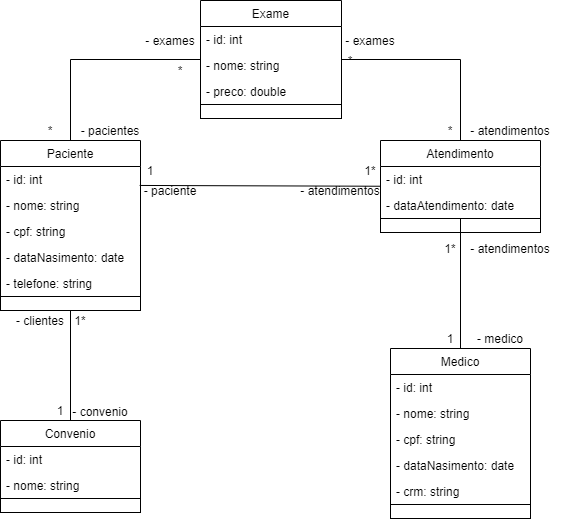

The diagram above was exported from draw.io. Its source (the exported page's mxGraphModel, read from the mxfile embedded in the PNG):
<mxGraphModel dx="1240" dy="655" grid="1" gridSize="10" guides="1" tooltips="1" connect="1" arrows="1" fold="1" page="1" pageScale="1" pageWidth="827" pageHeight="1169" math="0" shadow="0">
  <root>
    <mxCell id="0" />
    <mxCell id="1" parent="0" />
    <mxCell id="2" value="Paciente" style="swimlane;fontStyle=0;childLayout=stackLayout;horizontal=1;startSize=26;fillColor=none;horizontalStack=0;resizeParent=1;resizeParentMax=0;resizeLast=0;collapsible=1;marginBottom=0;" vertex="1" parent="1">
      <mxGeometry x="140" y="290" width="140" height="170" as="geometry" />
    </mxCell>
    <mxCell id="3" value="- id: int" style="text;align=left;verticalAlign=top;spacingLeft=4;spacingRight=4;overflow=hidden;rotatable=0;points=[[0,0.5],[1,0.5]];portConstraint=eastwest;" vertex="1" parent="2">
      <mxGeometry y="26" width="140" height="26" as="geometry" />
    </mxCell>
    <mxCell id="4" value="- nome: string" style="text;strokeColor=none;fillColor=none;align=left;verticalAlign=top;spacingLeft=4;spacingRight=4;overflow=hidden;rotatable=0;points=[[0,0.5],[1,0.5]];portConstraint=eastwest;" vertex="1" parent="2">
      <mxGeometry y="52" width="140" height="26" as="geometry" />
    </mxCell>
    <mxCell id="5" value="- cpf: string" style="text;strokeColor=none;fillColor=none;align=left;verticalAlign=top;spacingLeft=4;spacingRight=4;overflow=hidden;rotatable=0;points=[[0,0.5],[1,0.5]];portConstraint=eastwest;" vertex="1" parent="2">
      <mxGeometry y="78" width="140" height="26" as="geometry" />
    </mxCell>
    <mxCell id="6" value="- dataNasimento: date" style="text;strokeColor=none;fillColor=none;align=left;verticalAlign=top;spacingLeft=4;spacingRight=4;overflow=hidden;rotatable=0;points=[[0,0.5],[1,0.5]];portConstraint=eastwest;" vertex="1" parent="2">
      <mxGeometry y="104" width="140" height="26" as="geometry" />
    </mxCell>
    <mxCell id="7" value="- telefone: string" style="text;strokeColor=none;fillColor=none;align=left;verticalAlign=top;spacingLeft=4;spacingRight=4;overflow=hidden;rotatable=0;points=[[0,0.5],[1,0.5]];portConstraint=eastwest;" vertex="1" parent="2">
      <mxGeometry y="130" width="140" height="26" as="geometry" />
    </mxCell>
    <mxCell id="8" value="" style="text;fillColor=none;align=left;verticalAlign=middle;spacingTop=-1;spacingLeft=4;spacingRight=4;rotatable=0;labelPosition=right;points=[];portConstraint=eastwest;labelBackgroundColor=none;strokeColor=#000000;" vertex="1" parent="2">
      <mxGeometry y="156" width="140" height="14" as="geometry" />
    </mxCell>
    <mxCell id="9" style="edgeStyle=orthogonalEdgeStyle;rounded=0;orthogonalLoop=1;jettySize=auto;html=1;endArrow=none;endFill=0;" edge="1" source="49" target="22" parent="1">
      <mxGeometry relative="1" as="geometry" />
    </mxCell>
    <mxCell id="10" style="edgeStyle=orthogonalEdgeStyle;rounded=0;orthogonalLoop=1;jettySize=auto;html=1;endArrow=none;endFill=0;" edge="1" source="49" target="2" parent="1">
      <mxGeometry relative="1" as="geometry" />
    </mxCell>
    <mxCell id="11" value="Convenio" style="swimlane;fontStyle=0;childLayout=stackLayout;horizontal=1;startSize=26;fillColor=none;horizontalStack=0;resizeParent=1;resizeParentMax=0;resizeLast=0;collapsible=1;marginBottom=0;" vertex="1" parent="1">
      <mxGeometry x="140" y="570" width="140" height="92" as="geometry" />
    </mxCell>
    <mxCell id="12" value="- id: int" style="text;align=left;verticalAlign=top;spacingLeft=4;spacingRight=4;overflow=hidden;rotatable=0;points=[[0,0.5],[1,0.5]];portConstraint=eastwest;" vertex="1" parent="11">
      <mxGeometry y="26" width="140" height="26" as="geometry" />
    </mxCell>
    <mxCell id="13" value="- nome: string" style="text;strokeColor=none;fillColor=none;align=left;verticalAlign=top;spacingLeft=4;spacingRight=4;overflow=hidden;rotatable=0;points=[[0,0.5],[1,0.5]];portConstraint=eastwest;" vertex="1" parent="11">
      <mxGeometry y="52" width="140" height="26" as="geometry" />
    </mxCell>
    <mxCell id="14" value="" style="text;fillColor=none;align=left;verticalAlign=middle;spacingTop=-1;spacingLeft=4;spacingRight=4;rotatable=0;labelPosition=right;points=[];portConstraint=eastwest;labelBackgroundColor=none;strokeColor=#000000;" vertex="1" parent="11">
      <mxGeometry y="78" width="140" height="14" as="geometry" />
    </mxCell>
    <mxCell id="15" value="Medico" style="swimlane;fontStyle=0;childLayout=stackLayout;horizontal=1;startSize=26;fillColor=none;horizontalStack=0;resizeParent=1;resizeParentMax=0;resizeLast=0;collapsible=1;marginBottom=0;" vertex="1" parent="1">
      <mxGeometry x="530" y="498" width="140" height="170" as="geometry" />
    </mxCell>
    <mxCell id="16" value="- id: int" style="text;align=left;verticalAlign=top;spacingLeft=4;spacingRight=4;overflow=hidden;rotatable=0;points=[[0,0.5],[1,0.5]];portConstraint=eastwest;" vertex="1" parent="15">
      <mxGeometry y="26" width="140" height="26" as="geometry" />
    </mxCell>
    <mxCell id="17" value="- nome: string" style="text;strokeColor=none;fillColor=none;align=left;verticalAlign=top;spacingLeft=4;spacingRight=4;overflow=hidden;rotatable=0;points=[[0,0.5],[1,0.5]];portConstraint=eastwest;" vertex="1" parent="15">
      <mxGeometry y="52" width="140" height="26" as="geometry" />
    </mxCell>
    <mxCell id="18" value="- cpf: string" style="text;strokeColor=none;fillColor=none;align=left;verticalAlign=top;spacingLeft=4;spacingRight=4;overflow=hidden;rotatable=0;points=[[0,0.5],[1,0.5]];portConstraint=eastwest;" vertex="1" parent="15">
      <mxGeometry y="78" width="140" height="26" as="geometry" />
    </mxCell>
    <mxCell id="19" value="- dataNasimento: date" style="text;strokeColor=none;fillColor=none;align=left;verticalAlign=top;spacingLeft=4;spacingRight=4;overflow=hidden;rotatable=0;points=[[0,0.5],[1,0.5]];portConstraint=eastwest;" vertex="1" parent="15">
      <mxGeometry y="104" width="140" height="26" as="geometry" />
    </mxCell>
    <mxCell id="20" value="- crm: string" style="text;strokeColor=none;fillColor=none;align=left;verticalAlign=top;spacingLeft=4;spacingRight=4;overflow=hidden;rotatable=0;points=[[0,0.5],[1,0.5]];portConstraint=eastwest;" vertex="1" parent="15">
      <mxGeometry y="130" width="140" height="26" as="geometry" />
    </mxCell>
    <mxCell id="21" value="" style="text;fillColor=none;align=left;verticalAlign=middle;spacingTop=-1;spacingLeft=4;spacingRight=4;rotatable=0;labelPosition=right;points=[];portConstraint=eastwest;labelBackgroundColor=none;strokeColor=#000000;" vertex="1" parent="15">
      <mxGeometry y="156" width="140" height="14" as="geometry" />
    </mxCell>
    <mxCell id="22" value="Atendimento" style="swimlane;fontStyle=0;childLayout=stackLayout;horizontal=1;startSize=26;fillColor=none;horizontalStack=0;resizeParent=1;resizeParentMax=0;resizeLast=0;collapsible=1;marginBottom=0;" vertex="1" parent="1">
      <mxGeometry x="520" y="290" width="160" height="92" as="geometry" />
    </mxCell>
    <mxCell id="23" value="- id: int" style="text;align=left;verticalAlign=top;spacingLeft=4;spacingRight=4;overflow=hidden;rotatable=0;points=[[0,0.5],[1,0.5]];portConstraint=eastwest;" vertex="1" parent="22">
      <mxGeometry y="26" width="160" height="26" as="geometry" />
    </mxCell>
    <mxCell id="24" value="- dataAtendimento: date" style="text;strokeColor=none;fillColor=none;align=left;verticalAlign=top;spacingLeft=4;spacingRight=4;overflow=hidden;rotatable=0;points=[[0,0.5],[1,0.5]];portConstraint=eastwest;" vertex="1" parent="22">
      <mxGeometry y="52" width="160" height="26" as="geometry" />
    </mxCell>
    <mxCell id="25" value="" style="text;fillColor=none;align=left;verticalAlign=middle;spacingTop=-1;spacingLeft=4;spacingRight=4;rotatable=0;labelPosition=right;points=[];portConstraint=eastwest;labelBackgroundColor=none;strokeColor=#000000;" vertex="1" parent="22">
      <mxGeometry y="78" width="160" height="14" as="geometry" />
    </mxCell>
    <mxCell id="26" value="" style="endArrow=none;html=1;exitX=0.5;exitY=0;exitDx=0;exitDy=0;entryX=1;entryY=0;entryDx=0;entryDy=0;" edge="1" source="11" target="30" parent="1">
      <mxGeometry width="50" height="50" relative="1" as="geometry">
        <mxPoint x="290" y="500" as="sourcePoint" />
        <mxPoint x="210" y="500" as="targetPoint" />
      </mxGeometry>
    </mxCell>
    <mxCell id="27" value="- convenio" style="text;html=1;strokeColor=none;fillColor=none;align=center;verticalAlign=middle;whiteSpace=wrap;rounded=0;" vertex="1" parent="1">
      <mxGeometry x="210" y="560" width="60" as="geometry" />
    </mxCell>
    <mxCell id="28" value="1" style="text;html=1;strokeColor=none;fillColor=none;align=center;verticalAlign=middle;whiteSpace=wrap;rounded=0;" vertex="1" parent="1">
      <mxGeometry x="190" y="550" width="20" height="20" as="geometry" />
    </mxCell>
    <mxCell id="29" value="1*" style="text;html=1;strokeColor=none;fillColor=none;align=center;verticalAlign=middle;whiteSpace=wrap;rounded=0;" vertex="1" parent="1">
      <mxGeometry x="210" y="460" width="20" height="20" as="geometry" />
    </mxCell>
    <mxCell id="30" value="- clientes" style="text;html=1;strokeColor=none;fillColor=none;align=center;verticalAlign=middle;whiteSpace=wrap;rounded=0;" vertex="1" parent="1">
      <mxGeometry x="150" y="460" width="60" height="20" as="geometry" />
    </mxCell>
    <mxCell id="31" value="" style="endArrow=none;html=1;exitX=0.994;exitY=0.729;exitDx=0;exitDy=0;exitPerimeter=0;" edge="1" source="3" target="22" parent="1">
      <mxGeometry width="50" height="50" relative="1" as="geometry">
        <mxPoint x="420" y="460" as="sourcePoint" />
        <mxPoint x="470" y="410" as="targetPoint" />
      </mxGeometry>
    </mxCell>
    <mxCell id="32" value="- atendimentos" style="text;html=1;strokeColor=none;fillColor=none;align=center;verticalAlign=middle;whiteSpace=wrap;rounded=0;" vertex="1" parent="1">
      <mxGeometry x="430" y="330" width="100" height="20" as="geometry" />
    </mxCell>
    <mxCell id="33" value="- paciente" style="text;html=1;strokeColor=none;fillColor=none;align=center;verticalAlign=middle;whiteSpace=wrap;rounded=0;" vertex="1" parent="1">
      <mxGeometry x="280" y="330" width="60" height="20" as="geometry" />
    </mxCell>
    <mxCell id="34" value="1*" style="text;html=1;strokeColor=none;fillColor=none;align=center;verticalAlign=middle;whiteSpace=wrap;rounded=0;" vertex="1" parent="1">
      <mxGeometry x="500" y="310" width="20" height="20" as="geometry" />
    </mxCell>
    <mxCell id="35" value="1" style="text;html=1;strokeColor=none;fillColor=none;align=center;verticalAlign=middle;whiteSpace=wrap;rounded=0;" vertex="1" parent="1">
      <mxGeometry x="280" y="310" width="20" height="20" as="geometry" />
    </mxCell>
    <mxCell id="36" value="" style="endArrow=none;html=1;" edge="1" source="15" target="24" parent="1">
      <mxGeometry width="50" height="50" relative="1" as="geometry">
        <mxPoint x="540" y="500" as="sourcePoint" />
        <mxPoint x="590" y="450" as="targetPoint" />
      </mxGeometry>
    </mxCell>
    <mxCell id="37" value="- atendimentos" style="text;html=1;strokeColor=none;fillColor=none;align=center;verticalAlign=middle;whiteSpace=wrap;rounded=0;" vertex="1" parent="1">
      <mxGeometry x="600" y="388" width="100" height="20" as="geometry" />
    </mxCell>
    <mxCell id="38" value="1*" style="text;html=1;strokeColor=none;fillColor=none;align=center;verticalAlign=middle;whiteSpace=wrap;rounded=0;" vertex="1" parent="1">
      <mxGeometry x="580" y="388" width="20" height="20" as="geometry" />
    </mxCell>
    <mxCell id="39" value="- medico" style="text;html=1;strokeColor=none;fillColor=none;align=center;verticalAlign=middle;whiteSpace=wrap;rounded=0;" vertex="1" parent="1">
      <mxGeometry x="610" y="478" width="60" height="20" as="geometry" />
    </mxCell>
    <mxCell id="40" value="1" style="text;html=1;strokeColor=none;fillColor=none;align=center;verticalAlign=middle;whiteSpace=wrap;rounded=0;" vertex="1" parent="1">
      <mxGeometry x="580" y="478" width="20" height="20" as="geometry" />
    </mxCell>
    <mxCell id="41" value="- atendimentos" style="text;html=1;strokeColor=none;fillColor=none;align=center;verticalAlign=middle;whiteSpace=wrap;rounded=0;" vertex="1" parent="1">
      <mxGeometry x="600" y="270" width="100" height="20" as="geometry" />
    </mxCell>
    <mxCell id="42" value="- exames" style="text;html=1;strokeColor=none;fillColor=none;align=center;verticalAlign=middle;whiteSpace=wrap;rounded=0;" vertex="1" parent="1">
      <mxGeometry x="480" y="180" width="60" height="20" as="geometry" />
    </mxCell>
    <mxCell id="43" value="*" style="text;html=1;strokeColor=none;fillColor=none;align=center;verticalAlign=middle;whiteSpace=wrap;rounded=0;" vertex="1" parent="1">
      <mxGeometry x="580" y="270" width="20" height="20" as="geometry" />
    </mxCell>
    <mxCell id="44" value="*" style="text;html=1;strokeColor=none;fillColor=none;align=center;verticalAlign=middle;whiteSpace=wrap;rounded=0;" vertex="1" parent="1">
      <mxGeometry x="480" y="200" width="20" height="20" as="geometry" />
    </mxCell>
    <mxCell id="45" value="- exames" style="text;html=1;strokeColor=none;fillColor=none;align=center;verticalAlign=middle;whiteSpace=wrap;rounded=0;" vertex="1" parent="1">
      <mxGeometry x="280" y="180" width="60" height="20" as="geometry" />
    </mxCell>
    <mxCell id="46" value="- pacientes" style="text;html=1;strokeColor=none;fillColor=none;align=center;verticalAlign=middle;whiteSpace=wrap;rounded=0;" vertex="1" parent="1">
      <mxGeometry x="210" y="270" width="80" height="20" as="geometry" />
    </mxCell>
    <mxCell id="47" value="*" style="text;html=1;strokeColor=none;fillColor=none;align=center;verticalAlign=middle;whiteSpace=wrap;rounded=0;" vertex="1" parent="1">
      <mxGeometry x="310" y="210" width="20" height="20" as="geometry" />
    </mxCell>
    <mxCell id="48" value="*" style="text;html=1;strokeColor=none;fillColor=none;align=center;verticalAlign=middle;whiteSpace=wrap;rounded=0;" vertex="1" parent="1">
      <mxGeometry x="180" y="270" width="20" height="20" as="geometry" />
    </mxCell>
    <mxCell id="49" value="Exame" style="swimlane;fontStyle=0;childLayout=stackLayout;horizontal=1;startSize=26;horizontalStack=0;resizeParent=1;resizeParentMax=0;resizeLast=0;collapsible=1;marginBottom=0;swimlaneFillColor=none;verticalAlign=middle;labelBorderColor=none;labelBackgroundColor=none;fillColor=none;" vertex="1" parent="1">
      <mxGeometry x="340" y="150" width="141" height="118" as="geometry" />
    </mxCell>
    <mxCell id="50" value="- id: int" style="text;align=left;verticalAlign=top;spacingLeft=4;spacingRight=4;overflow=hidden;rotatable=0;points=[[0,0.5],[1,0.5]];portConstraint=eastwest;" vertex="1" parent="49">
      <mxGeometry y="26" width="141" height="26" as="geometry" />
    </mxCell>
    <mxCell id="51" value="- nome: string" style="text;align=left;verticalAlign=top;spacingLeft=4;spacingRight=4;overflow=hidden;rotatable=0;points=[[0,0.5],[1,0.5]];portConstraint=eastwest;" vertex="1" parent="49">
      <mxGeometry y="52" width="141" height="26" as="geometry" />
    </mxCell>
    <mxCell id="52" value="- preco: double" style="text;align=left;verticalAlign=top;spacingLeft=4;spacingRight=4;overflow=hidden;rotatable=0;points=[[0,0.5],[1,0.5]];portConstraint=eastwest;" vertex="1" parent="49">
      <mxGeometry y="78" width="141" height="26" as="geometry" />
    </mxCell>
    <mxCell id="53" value="" style="text;fillColor=none;align=left;verticalAlign=middle;spacingTop=-1;spacingLeft=4;spacingRight=4;rotatable=0;labelPosition=right;points=[];portConstraint=eastwest;labelBackgroundColor=none;strokeColor=#000000;" vertex="1" parent="49">
      <mxGeometry y="104" width="141" height="14" as="geometry" />
    </mxCell>
  </root>
</mxGraphModel>